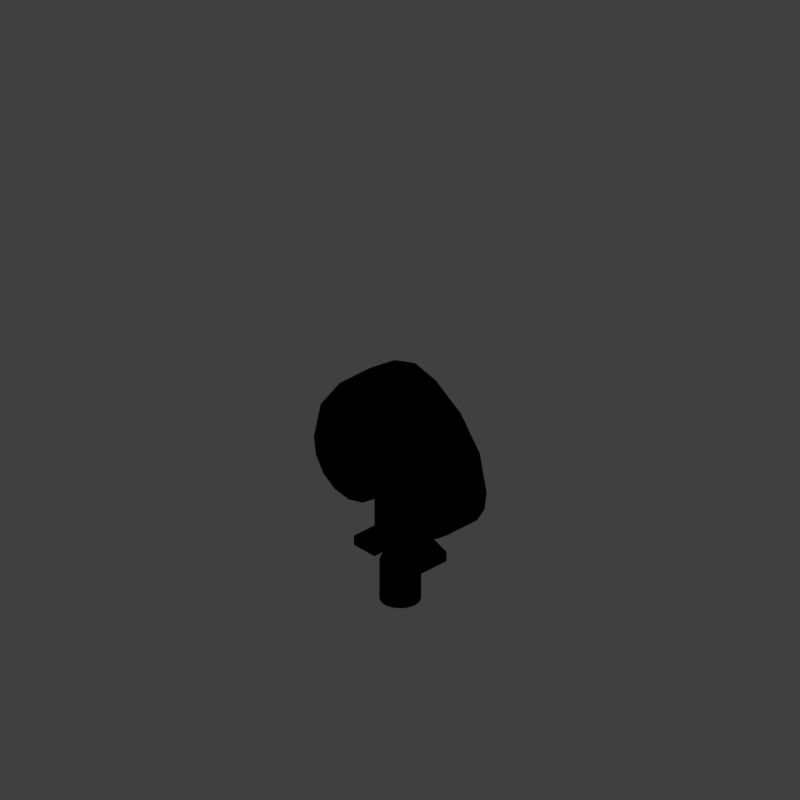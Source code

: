 # Source: tsd_V001.blend  (saved by Blender 2.79.0; exported with 4.5.12 LTS)
import bpy
from mathutils import Matrix  # noqa: F401  (used for matrix-valued properties, if any)

bpy.ops.wm.read_factory_settings(use_empty=True)
scene = bpy.context.scene
scene.name = 'Scene'

# ---- collections
col_collection_1 = bpy.data.collections.new('Collection 1'); scene.collection.children.link(col_collection_1)

# ---- materials (node trees are filled in below, after node groups)
mat_bush = bpy.data.materials.new('Bush')
mat_bush.alpha_threshold = 0.0
mat_bush.use_transparent_shadow = False
mat_bush.diffuse_color = (0.3702, 0.6037, 0.1156, 1.0)
mat_bush.specular_color = (0.2918, 0.4969, 0.0865)
mat_bush.roughness = 0.5
mat_bush.specular_intensity = 0.4236
mat_guide = bpy.data.materials.new('guide')
mat_guide.alpha_threshold = 0.0
mat_guide.use_transparent_shadow = False
mat_guide.diffuse_color = (1.0, 0.0, 0.004819, 1.0)
mat_guide.roughness = 0.5
mat_bark_001 = bpy.data.materials.new('Bark.001')
mat_bark_001.alpha_threshold = 0.0
mat_bark_001.use_transparent_shadow = False
mat_bark_001.diffuse_color = (0.3728, 0.2156, 0.1402, 1.0)
mat_bark_001.roughness = 0.5
mat_bark_001.specular_intensity = 0.173
mat_bark_001.line_color = (0.0, 0.0, 0.0, 1.0)
mat_bark_stump_001 = bpy.data.materials.new('Bark_stump.001')
mat_bark_stump_001.alpha_threshold = 0.0
mat_bark_stump_001.use_transparent_shadow = False
mat_bark_stump_001.roughness = 0.5

# ---- material node trees

# ---- world
world_world = bpy.data.worlds.new('World'); scene.world = world_world
world_world.color = (0.05088, 0.05088, 0.05088)
world_world.use_sun_shadow = False
world_world.sun_shadow_jitter_overblur = 0.0
world_world.cycles.sampling_method = 'MANUAL'
world_world.light_settings.distance = 0.0

# ---- cameras
cam_camera = bpy.data.cameras.new('Camera')
cam_camera.type = 'ORTHO'
cam_camera.sensor_fit = 'HORIZONTAL'
cam_camera.clip_start = 220.0
cam_camera.clip_end = 340.0
cam_camera.lens = 35.0
cam_camera.sensor_width = 1.0
cam_camera.sensor_height = 18.0
cam_camera.ortho_scale = 8.486
cam_camera.shift_x = -0.000345
cam_camera.shift_y = 0.25
cam_camera.dof.focus_distance = 0.0
cam_camera.dof.aperture_fstop = 128.0
cam_camera.dof.aperture_blades = 6

# ---- lights
light_lightdome = bpy.data.lights.new('LightDome', 'SUN')
light_lightdome.transmission_factor = 0.0
light_lightdome.angle = 0.1993
light_lightdome.energy = 0.1
light_lightdome.shadow_buffer_clip_start = 0.5
light_lightdome.shadow_soft_size = 0.1
light_lightdome.shadow_cascade_max_distance = 1000.0
light_fillerlight = bpy.data.lights.new('FillerLight', 'SUN')
light_fillerlight.transmission_factor = 0.0
light_fillerlight.angle = 0.9273
light_fillerlight.energy = 0.5
light_fillerlight.shadow_buffer_clip_start = 0.5
light_fillerlight.shadow_soft_size = 0.5
light_fillerlight.shadow_cascade_max_distance = 1000.0
light_mainlight = bpy.data.lights.new('MainLight', 'SUN')
light_mainlight.transmission_factor = 0.0
light_mainlight.angle = 0.9273
light_mainlight.energy = 1.3
light_mainlight.shadow_buffer_clip_start = 0.5
light_mainlight.shadow_soft_size = 0.5
light_mainlight.shadow_cascade_max_distance = 1000.0

# ---- meshes
me_cylinder = bpy.data.meshes.new('Cylinder')
me_cylinder.from_pydata([(-0.9831, 1.0, -0.3), (-0.9831, 1.0, 0.3), (-0.6093, 0.9239, -0.3), (-0.6093, 0.9239, 0.3), (-0.2865, 0.7071, -0.3), (-0.2865, 0.7071, 0.3), (-0.07298, 0.4576, -0.3), (-0.07298, 0.4576, 0.3), (0.0, 0.3978, -0.3), (0.0, 0.3978, 0.3), (0.0, -2.052, -0.3), (0.0, -2.052, 0.3), (-0.5522, -1.896, -0.3), (-0.5522, -1.896, 0.3), (-1.217, -1.451, -0.3), (-1.217, -1.451, 0.3), (-1.727, -0.7853, -0.3), (-1.727, -0.7853, 0.3), (-1.912, 5.96e-08, -0.3), (-1.912, -1.192e-07, 0.3), (-1.856, 0.3827, -0.3), (-1.856, 0.3827, 0.3), (-1.659, 0.7071, -0.3), (-1.659, 0.7071, 0.3), (-1.352, 0.9239, -0.3), (-1.352, 0.9239, 0.3), (-0.9584, -4.987e-09, -0.3), (-0.9584, -9.802e-08, 0.3), (-0.2865, 1.962, 0.3), (-0.2865, 1.962, -0.3), (-0.07298, 1.712, -0.3), (-0.07298, 1.712, 0.3), (0.0, 1.652, -0.3), (0.0, 1.652, 0.3), (0.0, 1.206, -0.3), (-0.07298, 1.266, -0.3), (-0.07298, 1.266, 0.3), (-0.2865, 1.515, 0.3), (-0.2865, 1.515, -0.3), (0.0, 1.206, 0.3), (-0.8384, 1.939, 0.3), (-0.8384, 1.939, -0.3), (-0.8384, 1.733, 0.3), (-0.8384, 1.733, -0.3)], [], [(0, 1, 3, 2), (2, 3, 5, 4), (37, 36, 31, 28), (34, 35, 30, 32), (10, 11, 13, 12), (12, 13, 15, 14), (14, 15, 17, 16), (16, 17, 19, 18), (18, 19, 21, 20), (20, 21, 23, 22), (2, 4, 26), (22, 23, 25, 24), (24, 25, 1, 0), (22, 24, 26), (4, 6, 26), (0, 2, 26), (18, 20, 26), (24, 0, 26), (6, 8, 26), (20, 22, 26), (23, 21, 27), (5, 3, 27), (25, 23, 27), (7, 5, 27), (3, 1, 27), (21, 19, 27), (1, 25, 27), (9, 7, 27), (18, 26, 16), (16, 26, 14), (12, 14, 26, 8), (12, 8, 10), (19, 17, 27), (17, 15, 27), (13, 9, 27, 15), (13, 11, 9), (29, 28, 31, 30), (30, 31, 33, 32), (38, 37, 42, 43), (36, 39, 33, 31), (35, 38, 29, 30), (6, 4, 38, 35), (7, 9, 39, 36), (4, 5, 37, 38), (8, 6, 35, 34), (5, 7, 36, 37), (43, 42, 40, 41), (29, 38, 43, 41), (28, 29, 41, 40), (37, 28, 40, 42)])
me_cylinder.polygons.foreach_set('use_smooth', [True] * 50)
me_cylinder.materials.append(mat_bush)
me_cylinder.use_remesh_preserve_volume = False
me_cylinder.use_remesh_preserve_attributes = False
me_cylinder.use_mirror_vertex_groups = False
me_cylinder.update()
me_plane_001 = bpy.data.meshes.new('Plane.001')
me_plane_001.from_pydata([(-2.0, -2.0, 0.0), (2.0, -2.0, 0.0), (-2.0, 2.0, 0.0), (2.0, 2.0, 0.0), (-1.864, 1.864, 0.0), (-1.864, -1.864, 0.0), (1.864, -1.864, 0.0), (1.864, 1.864, 0.0)], [], [(5, 4, 2, 0), (6, 5, 0, 1), (7, 6, 1, 3), (4, 7, 3, 2)])
me_plane_001.materials.append(mat_guide)
me_plane_001.use_remesh_preserve_volume = False
me_plane_001.use_remesh_preserve_attributes = False
me_plane_001.use_mirror_vertex_groups = False
me_plane_001.update()
me_cube_001 = bpy.data.meshes.new('Cube.001')
me_cube_001.from_pydata([(-2.0, -2.0, 0.0), (-2.0, -2.0, 1.633), (-2.0, 2.0, 0.0), (-2.0, 2.0, 1.633), (2.0, -2.0, 0.0), (2.0, -2.0, 1.633), (2.0, 2.0, 0.0), (2.0, 2.0, 1.633)], [], [(0, 1, 3, 2), (2, 3, 7, 6), (6, 7, 5, 4), (4, 5, 1, 0), (2, 6, 4, 0), (7, 3, 1, 5)])
me_cube_001.polygons.foreach_set('use_smooth', [True] * 6)
me_cube_001.use_remesh_preserve_volume = False
me_cube_001.use_remesh_preserve_attributes = False
me_cube_001.use_mirror_vertex_groups = False
me_cube_001.update()
me_circle_001 = bpy.data.meshes.new('Circle.001')
me_circle_001.from_pydata([(0.0, 1.0, 0.0), (-0.3827, 0.9239, 0.0), (-0.7071, 0.7071, 0.0), (-0.9239, 0.3827, 0.0), (-1.0, -4.371e-08, 0.0), (-0.9239, -0.3827, 0.0), (-0.7071, -0.7071, 0.0), (-0.3827, -0.9239, 0.0), (-1.51e-07, -1.0, 0.0), (0.3827, -0.9239, 0.0), (0.7071, -0.7071, 0.0), (0.9239, -0.3827, 0.0), (1.0, 1.192e-08, 0.0), (0.9239, 0.3827, 0.0), (0.7071, 0.7071, 0.0), (0.3827, 0.9239, 0.0), (0.9239, -0.3827, 0.475), (-1.0, -4.371e-08, 0.475), (1.0, 1.192e-08, 0.475), (-0.9239, -0.3827, 0.475), (0.9239, 0.3827, 0.475), (-0.7071, -0.7071, 0.475), (0.7071, 0.7071, 0.475), (-0.3827, -0.9239, 0.475), (0.3827, 0.9239, 0.475), (-1.51e-07, -1.0, 0.475), (-0.3827, 0.9239, 0.475), (0.3827, -0.9239, 0.475), (-0.7071, 0.7071, 0.475), (0.7071, -0.7071, 0.475), (-0.9239, 0.3827, 0.475), (0.0, 1.0, 0.475), (0.576, -0.2386, 0.6515), (-0.6235, -2.725e-08, 0.6515), (0.6235, 7.435e-09, 0.6515), (-0.576, -0.2386, 0.6515), (0.576, 0.2386, 0.6515), (-0.4409, -0.4409, 0.6515), (0.4409, 0.4409, 0.6515), (-0.2386, -0.576, 0.6515), (0.2386, 0.576, 0.6515), (-9.414e-08, -0.6235, 0.6515), (-0.2386, 0.576, 0.6515), (0.2386, -0.576, 0.6515), (-0.4409, 0.4409, 0.6515), (0.4409, -0.4409, 0.6515), (-0.576, 0.2386, 0.6515), (0.0, 0.6235, 0.6515)], [], [(11, 16, 29, 10), (4, 17, 30, 3), (12, 18, 16, 11), (5, 19, 17, 4), (13, 20, 18, 12), (6, 21, 19, 5), (14, 22, 20, 13), (7, 23, 21, 6), (15, 24, 22, 14), (8, 25, 23, 7), (1, 26, 31, 0), (0, 31, 24, 15), (9, 27, 25, 8), (2, 28, 26, 1), (10, 29, 27, 9), (3, 30, 28, 2), (18, 20, 36, 34), (25, 27, 43, 41), (19, 21, 37, 35), (26, 28, 44, 42), (20, 22, 38, 36), (27, 29, 45, 43), (21, 23, 39, 37), (29, 16, 32, 45), (28, 30, 46, 44), (22, 24, 40, 38), (30, 17, 33, 46), (23, 25, 41, 39), (16, 18, 34, 32), (31, 26, 42, 47), (17, 19, 35, 33), (24, 31, 47, 40)])
me_circle_001.polygons.foreach_set('use_smooth', [True] * 32)
_uv = me_circle_001.uv_layers.new(name='UVMap')
_uv.uv.foreach_set('vector', [0.8256, 0.449, 0.629, 0.449, 0.629, 0.4719, 0.8256, 0.4719, 0.8256, 0.2426, 0.629, 0.2426, 0.629, 0.2655, 0.8256, 0.2655, 0.8256, 0.4261, 0.629, 0.4261, 0.629, 0.449, 0.8256, 0.449, 0.8256, 0.5866, 0.629, 0.5866, 0.629, 0.6095, 0.8256, 0.6095, 0.8256, 0.4031, 0.629, 0.4031, 0.629, 0.4261, 0.8256, 0.4261, 0.8256, 0.5637, 0.629, 0.5637, 0.629, 0.5866, 0.8256, 0.5866, 0.8256, 0.3802, 0.629, 0.3802, 0.629, 0.4031, 0.8256, 0.4031, 0.8256, 0.5407, 0.629, 0.5407, 0.629, 0.5637, 0.8256, 0.5637, 0.8256, 0.3573, 0.629, 0.3573, 0.629, 0.3802, 0.8256, 0.3802, 0.8256, 0.5178, 0.629, 0.5178, 0.629, 0.5407, 0.8256, 0.5407, 0.8256, 0.3114, 0.629, 0.3114, 0.629, 0.3343, 0.8256, 0.3343, 0.8256, 0.3343, 0.629, 0.3343, 0.629, 0.3573, 0.8256, 0.3573, 0.8256, 0.4949, 0.629, 0.4949, 0.629, 0.5178, 0.8256, 0.5178, 0.8256, 0.2885, 0.629, 0.2885, 0.629, 0.3114, 0.8256, 0.3114, 0.8256, 0.4719, 0.629, 0.4719, 0.629, 0.4949, 0.8256, 0.4949, 0.8256, 0.2655, 0.629, 0.2655, 0.629, 0.2885, 0.8256, 0.2885, 0.9226, 0.7827, 0.7826, 0.9229, 0.6668, 0.7526, 0.7504, 0.6688, 0.7834, 0.07629, 0.9239, 0.217, 0.753, 0.3323, 0.6698, 0.2484, 0.217, 0.07626, 0.4008, 9.996e-05, 0.4423, 0.2023, 0.3327, 0.2473, 0.07629, 0.7836, 9.996e-05, 0.5999, 0.2023, 0.5585, 0.2471, 0.668, 0.7826, 0.9229, 0.5994, 0.9994, 0.5576, 0.7978, 0.6668, 0.7526, 0.9239, 0.217, 0.9995, 0.4008, 0.7976, 0.4418, 0.753, 0.3323, 0.4008, 9.996e-05, 0.5998, 0.0001119, 0.5607, 0.2027, 0.4423, 0.2023, 0.9995, 0.4008, 0.999, 0.5994, 0.7967, 0.5599, 0.7976, 0.4418, 9.996e-05, 0.5999, 9.996e-05, 0.4009, 0.2028, 0.44, 0.2023, 0.5585, 0.5994, 0.9994, 0.4008, 0.9999, 0.4395, 0.7976, 0.5576, 0.7978, 9.996e-05, 0.4009, 0.07628, 0.217, 0.2486, 0.3307, 0.2028, 0.44, 0.5998, 0.0001119, 0.7834, 0.07629, 0.6698, 0.2484, 0.5607, 0.2027, 0.999, 0.5994, 0.9226, 0.7827, 0.7504, 0.6688, 0.7967, 0.5599, 0.217, 0.9241, 0.07629, 0.7836, 0.2471, 0.668, 0.3304, 0.752, 0.07628, 0.217, 0.217, 0.07626, 0.3327, 0.2473, 0.2486, 0.3307, 0.4008, 0.9999, 0.217, 0.9241, 0.3304, 0.752, 0.4395, 0.7976])
me_circle_001.materials.append(mat_bark_001)
me_circle_001.materials.append(mat_bark_stump_001)
me_circle_001.use_remesh_preserve_volume = False
me_circle_001.use_remesh_preserve_attributes = False
me_circle_001.use_mirror_vertex_groups = False
me_circle_001.update()

# ---- objects
ob_cylinder = bpy.data.objects.new('Cylinder', me_cylinder)
ob_rig = bpy.data.objects.new('Rig', None)
ob_verticaljoint = bpy.data.objects.new('VerticalJoint', None)
ob_lightdome = bpy.data.objects.new('LightDome', light_lightdome)
ob_fillerlight = bpy.data.objects.new('FillerLight', light_fillerlight)
ob_mainlight = bpy.data.objects.new('Mainlight', light_mainlight)
ob_camera = bpy.data.objects.new('Camera', cam_camera)
ob_plane_001 = bpy.data.objects.new('Plane.001', me_plane_001)
ob_cube_001 = bpy.data.objects.new('Cube.001', me_cube_001)
ob_circle_004 = bpy.data.objects.new('Circle.004', me_circle_001)

# ---- transforms, parenting, visibility, modifiers, constraints
ob_cylinder.location = (0.0, 0.0, 1.636)
ob_cylinder.rotation_euler = (1.571, -3.142, 1.571)
ob_cylinder.scale = (0.56, 0.56, 0.7548)
ob_cylinder.lineart.crease_threshold = 0.0
_m = ob_cylinder.modifiers.new('Mirror', 'MIRROR')
_m.use_clip = True
_m = ob_cylinder.modifiers.new('EdgeSplit', 'EDGE_SPLIT')
ob_rig.location = (0.0, 0.0, 0.0)
ob_rig.rotation_mode = 'YXZ'
ob_rig.rotation_euler = (0.0, 0.0, -0.7854)
ob_rig.empty_image_offset = (0.0, 0.0)
ob_rig.hide_viewport = True
ob_rig.hide_select = True
ob_rig.lineart.crease_threshold = 0.0
ob_verticaljoint.parent = ob_rig
ob_verticaljoint.location = (0.0, 0.0, 0.0)
ob_verticaljoint.empty_image_offset = (0.0, 0.0)
ob_verticaljoint.hide_viewport = True
ob_verticaljoint.hide_select = True
ob_verticaljoint.lineart.crease_threshold = 0.0
ob_lightdome.parent = ob_verticaljoint
ob_lightdome.location = (0.0, 0.0, 0.0)
ob_lightdome.hide_select = True
ob_lightdome.lineart.crease_threshold = 0.0
ob_fillerlight.parent = ob_verticaljoint
ob_fillerlight.location = (0.0, 0.0, 0.0)
ob_fillerlight.rotation_euler = (0.0, -1.265, 2.007)
ob_fillerlight.hide_select = True
ob_fillerlight.lineart.crease_threshold = 0.0
ob_mainlight.parent = ob_verticaljoint
ob_mainlight.location = (0.0, 0.0, 0.0)
ob_mainlight.rotation_euler = (1.178, 0.0, 1.571)
ob_mainlight.hide_select = True
ob_mainlight.lineart.crease_threshold = 0.0
ob_camera.parent = ob_verticaljoint
ob_camera.location = (0.0, -241.9, 139.7)
ob_camera.rotation_euler = (1.047, 0.0, 0.0)
ob_camera.hide_select = True
ob_camera.lineart.crease_threshold = 0.0
ob_plane_001.location = (0.0, 0.0, 0.0)
ob_plane_001.scale = (0.56, 0.56, 0.56)
ob_plane_001.hide_render = True
ob_plane_001.lineart.crease_threshold = 0.0
ob_cube_001.location = (0.0, 0.0, 0.0)
ob_cube_001.scale = (1.0, 1.0, 0.5)
ob_cube_001.hide_render = True
ob_cube_001.display_type = 'WIRE'
ob_cube_001.lineart.crease_threshold = 0.0
_m = ob_cube_001.modifiers.new('Array', 'ARRAY')
_m.count = 5
_m.constant_offset_displace = (0.0, 0.0, 0.0)
_m.relative_offset_displace = (0.0, 0.0, 1.0)
ob_circle_004.location = (0.0, 0.0, 0.0)
ob_circle_004.scale = (0.2222, 0.2222, 1.0)
ob_circle_004.lineart.crease_threshold = 0.0

# ---- collection membership
col_collection_1.objects.link(ob_cylinder)
col_collection_1.objects.link(ob_rig)
col_collection_1.objects.link(ob_verticaljoint)
col_collection_1.objects.link(ob_lightdome)
col_collection_1.objects.link(ob_fillerlight)
col_collection_1.objects.link(ob_mainlight)
col_collection_1.objects.link(ob_camera)
col_collection_1.objects.link(ob_plane_001)
col_collection_1.objects.link(ob_cube_001)
col_collection_1.objects.link(ob_circle_004)
def _layer_coll(name, lc=None):
    lc = lc or bpy.context.view_layer.layer_collection
    for c in lc.children:
        if c.name == name: return c
        r = _layer_coll(name, c)
        if r: return r
_layer_coll('Collection 1').holdout = True

# ---- scene / render settings (as saved in the file)
scene.camera = ob_camera
scene.frame_start = 1; scene.frame_end = 250; scene.frame_set(0)
scene.render.engine = 'BLENDER_EEVEE_NEXT'
scene.render.image_settings.compression = 0
scene.render.resolution_x = 96
scene.render.resolution_y = 96
scene.render.dither_intensity = 0.0
scene.render.film_transparent = True
scene.cycles.use_denoising = False
scene.cycles.samples = 128
scene.cycles.sampling_pattern = 'TABULATED_SOBOL'
scene.cycles.use_adaptive_sampling = False
scene.cycles.use_light_tree = False
scene.cycles.blur_glossy = 0.0
scene.cycles.sample_clamp_indirect = 0.0
scene.view_settings.view_transform = 'Standard'
bpy.context.view_layer.update()
